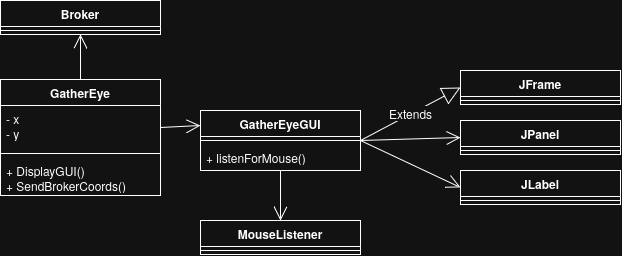

The diagram above was exported from draw.io. Its source (the exported page's mxGraphModel, read from the mxfile embedded in the PNG):
<mxGraphModel dx="1057" dy="935" grid="1" gridSize="10" guides="1" tooltips="1" connect="1" arrows="1" fold="1" page="1" pageScale="1" pageWidth="850" pageHeight="1100" math="0" shadow="0">
  <root>
    <mxCell id="0" />
    <mxCell id="1" parent="0" />
    <mxCell id="Uy5C-GC7UYnHTK2xJd6k-1" parent="1" style="swimlane;fontStyle=1;align=center;verticalAlign=top;childLayout=stackLayout;horizontal=1;startSize=26;horizontalStack=0;resizeParent=1;resizeParentMax=0;resizeLast=0;collapsible=1;marginBottom=0;whiteSpace=wrap;html=1;" value="GatherEye" vertex="1">
      <mxGeometry height="116" width="160" x="120" y="309" as="geometry" />
    </mxCell>
    <mxCell id="Uy5C-GC7UYnHTK2xJd6k-2" parent="Uy5C-GC7UYnHTK2xJd6k-1" style="text;strokeColor=none;fillColor=none;align=left;verticalAlign=top;spacingLeft=4;spacingRight=4;overflow=hidden;rotatable=0;points=[[0,0.5],[1,0.5]];portConstraint=eastwest;whiteSpace=wrap;html=1;" value="&lt;div&gt;- x&lt;/div&gt;&lt;div&gt;- y&lt;/div&gt;" vertex="1">
      <mxGeometry height="44" width="160" y="26" as="geometry" />
    </mxCell>
    <mxCell id="Uy5C-GC7UYnHTK2xJd6k-3" parent="Uy5C-GC7UYnHTK2xJd6k-1" style="line;strokeWidth=1;fillColor=none;align=left;verticalAlign=middle;spacingTop=-1;spacingLeft=3;spacingRight=3;rotatable=0;labelPosition=right;points=[];portConstraint=eastwest;strokeColor=inherit;" value="" vertex="1">
      <mxGeometry height="8" width="160" y="70" as="geometry" />
    </mxCell>
    <mxCell id="Uy5C-GC7UYnHTK2xJd6k-4" parent="Uy5C-GC7UYnHTK2xJd6k-1" style="text;strokeColor=none;fillColor=none;align=left;verticalAlign=top;spacingLeft=4;spacingRight=4;overflow=hidden;rotatable=0;points=[[0,0.5],[1,0.5]];portConstraint=eastwest;whiteSpace=wrap;html=1;" value="&lt;div&gt;+ DisplayGUI()&lt;/div&gt;&lt;div&gt;+ SendBrokerCoords()&lt;/div&gt;" vertex="1">
      <mxGeometry height="38" width="160" y="78" as="geometry" />
    </mxCell>
    <mxCell id="Uy5C-GC7UYnHTK2xJd6k-5" parent="1" style="swimlane;fontStyle=1;align=center;verticalAlign=top;childLayout=stackLayout;horizontal=1;startSize=26;horizontalStack=0;resizeParent=1;resizeParentMax=0;resizeLast=0;collapsible=1;marginBottom=0;whiteSpace=wrap;html=1;" value="GatherEyeGUI" vertex="1">
      <mxGeometry height="60" width="160" x="320" y="340" as="geometry">
        <mxRectangle height="30" width="120" x="320" y="340" as="alternateBounds" />
      </mxGeometry>
    </mxCell>
    <mxCell id="Uy5C-GC7UYnHTK2xJd6k-7" parent="Uy5C-GC7UYnHTK2xJd6k-5" style="line;strokeWidth=1;fillColor=none;align=left;verticalAlign=middle;spacingTop=-1;spacingLeft=3;spacingRight=3;rotatable=0;labelPosition=right;points=[];portConstraint=eastwest;strokeColor=inherit;" value="" vertex="1">
      <mxGeometry height="8" width="160" y="26" as="geometry" />
    </mxCell>
    <mxCell id="Uy5C-GC7UYnHTK2xJd6k-8" parent="Uy5C-GC7UYnHTK2xJd6k-5" style="text;strokeColor=none;fillColor=none;align=left;verticalAlign=top;spacingLeft=4;spacingRight=4;overflow=hidden;rotatable=0;points=[[0,0.5],[1,0.5]];portConstraint=eastwest;whiteSpace=wrap;html=1;" value="+ listenForMouse()" vertex="1">
      <mxGeometry height="26" width="160" y="34" as="geometry" />
    </mxCell>
    <mxCell id="Uy5C-GC7UYnHTK2xJd6k-10" edge="1" parent="1" source="Uy5C-GC7UYnHTK2xJd6k-2" style="endArrow=open;endFill=1;endSize=12;html=1;rounded=0;exitX=1;exitY=0.5;exitDx=0;exitDy=0;entryX=0;entryY=0.25;entryDx=0;entryDy=0;" target="Uy5C-GC7UYnHTK2xJd6k-5" value="">
      <mxGeometry relative="1" width="160" as="geometry">
        <mxPoint x="350" y="370" as="sourcePoint" />
        <mxPoint x="510" y="440" as="targetPoint" />
      </mxGeometry>
    </mxCell>
    <mxCell id="Uy5C-GC7UYnHTK2xJd6k-11" parent="1" style="swimlane;fontStyle=1;align=center;verticalAlign=top;childLayout=stackLayout;horizontal=1;startSize=26;horizontalStack=0;resizeParent=1;resizeParentMax=0;resizeLast=0;collapsible=1;marginBottom=0;whiteSpace=wrap;html=1;" value="Broker" vertex="1">
      <mxGeometry height="34" width="160" x="120" y="230" as="geometry" />
    </mxCell>
    <mxCell id="Uy5C-GC7UYnHTK2xJd6k-12" parent="Uy5C-GC7UYnHTK2xJd6k-11" style="line;strokeWidth=1;fillColor=none;align=left;verticalAlign=middle;spacingTop=-1;spacingLeft=3;spacingRight=3;rotatable=0;labelPosition=right;points=[];portConstraint=eastwest;strokeColor=inherit;" value="" vertex="1">
      <mxGeometry height="8" width="160" y="26" as="geometry" />
    </mxCell>
    <mxCell id="Uy5C-GC7UYnHTK2xJd6k-14" edge="1" parent="1" source="Uy5C-GC7UYnHTK2xJd6k-1" style="endArrow=open;endFill=1;endSize=12;html=1;rounded=0;exitX=0.5;exitY=0;exitDx=0;exitDy=0;entryX=0.5;entryY=1;entryDx=0;entryDy=0;" target="Uy5C-GC7UYnHTK2xJd6k-11" value="">
      <mxGeometry relative="1" width="160" as="geometry">
        <mxPoint x="410" y="350" as="sourcePoint" />
        <mxPoint x="500" y="417" as="targetPoint" />
      </mxGeometry>
    </mxCell>
    <mxCell id="RdnYez8FMHhQ8RaXFD27-2" parent="1" style="swimlane;fontStyle=1;align=center;verticalAlign=top;childLayout=stackLayout;horizontal=1;startSize=26;horizontalStack=0;resizeParent=1;resizeParentMax=0;resizeLast=0;collapsible=1;marginBottom=0;whiteSpace=wrap;html=1;" value="JFrame" vertex="1">
      <mxGeometry height="34" width="160" x="580" y="300" as="geometry" />
    </mxCell>
    <mxCell id="RdnYez8FMHhQ8RaXFD27-3" parent="RdnYez8FMHhQ8RaXFD27-2" style="line;strokeWidth=1;fillColor=none;align=left;verticalAlign=middle;spacingTop=-1;spacingLeft=3;spacingRight=3;rotatable=0;labelPosition=right;points=[];portConstraint=eastwest;strokeColor=inherit;" value="" vertex="1">
      <mxGeometry height="8" width="160" y="26" as="geometry" />
    </mxCell>
    <mxCell id="RdnYez8FMHhQ8RaXFD27-4" parent="1" style="swimlane;fontStyle=1;align=center;verticalAlign=top;childLayout=stackLayout;horizontal=1;startSize=26;horizontalStack=0;resizeParent=1;resizeParentMax=0;resizeLast=0;collapsible=1;marginBottom=0;whiteSpace=wrap;html=1;" value="&lt;div&gt;JLabel&lt;/div&gt;" vertex="1">
      <mxGeometry height="34" width="160" x="580" y="400" as="geometry" />
    </mxCell>
    <mxCell id="RdnYez8FMHhQ8RaXFD27-5" parent="RdnYez8FMHhQ8RaXFD27-4" style="line;strokeWidth=1;fillColor=none;align=left;verticalAlign=middle;spacingTop=-1;spacingLeft=3;spacingRight=3;rotatable=0;labelPosition=right;points=[];portConstraint=eastwest;strokeColor=inherit;" value="" vertex="1">
      <mxGeometry height="8" width="160" y="26" as="geometry" />
    </mxCell>
    <mxCell id="RdnYez8FMHhQ8RaXFD27-6" parent="1" style="swimlane;fontStyle=1;align=center;verticalAlign=top;childLayout=stackLayout;horizontal=1;startSize=26;horizontalStack=0;resizeParent=1;resizeParentMax=0;resizeLast=0;collapsible=1;marginBottom=0;whiteSpace=wrap;html=1;" value="JPanel" vertex="1">
      <mxGeometry height="34" width="160" x="580" y="350" as="geometry" />
    </mxCell>
    <mxCell id="RdnYez8FMHhQ8RaXFD27-7" parent="RdnYez8FMHhQ8RaXFD27-6" style="line;strokeWidth=1;fillColor=none;align=left;verticalAlign=middle;spacingTop=-1;spacingLeft=3;spacingRight=3;rotatable=0;labelPosition=right;points=[];portConstraint=eastwest;strokeColor=inherit;" value="" vertex="1">
      <mxGeometry height="8" width="160" y="26" as="geometry" />
    </mxCell>
    <mxCell id="RdnYez8FMHhQ8RaXFD27-9" edge="1" parent="1" source="Uy5C-GC7UYnHTK2xJd6k-5" style="endArrow=block;endSize=16;endFill=0;html=1;rounded=0;fontSize=12;curved=1;exitX=1;exitY=0.5;exitDx=0;exitDy=0;entryX=0;entryY=0.5;entryDx=0;entryDy=0;" target="RdnYez8FMHhQ8RaXFD27-2" value="Extends">
      <mxGeometry relative="1" width="160" as="geometry">
        <mxPoint x="440" y="480" as="sourcePoint" />
        <mxPoint x="600" y="480" as="targetPoint" />
      </mxGeometry>
    </mxCell>
    <mxCell id="RdnYez8FMHhQ8RaXFD27-12" edge="1" parent="1" source="Uy5C-GC7UYnHTK2xJd6k-5" style="endArrow=open;endFill=1;endSize=12;html=1;rounded=0;exitX=1;exitY=0.5;exitDx=0;exitDy=0;entryX=0;entryY=0.5;entryDx=0;entryDy=0;" target="RdnYez8FMHhQ8RaXFD27-6" value="">
      <mxGeometry relative="1" width="160" as="geometry">
        <mxPoint x="320" y="340" as="sourcePoint" />
        <mxPoint x="390" y="357" as="targetPoint" />
      </mxGeometry>
    </mxCell>
    <mxCell id="RdnYez8FMHhQ8RaXFD27-13" edge="1" parent="1" source="Uy5C-GC7UYnHTK2xJd6k-5" style="endArrow=open;endFill=1;endSize=12;html=1;rounded=0;exitX=1;exitY=0.5;exitDx=0;exitDy=0;entryX=0;entryY=0.5;entryDx=0;entryDy=0;" target="RdnYez8FMHhQ8RaXFD27-4" value="">
      <mxGeometry relative="1" width="160" as="geometry">
        <mxPoint x="520" y="383" as="sourcePoint" />
        <mxPoint x="620" y="380" as="targetPoint" />
      </mxGeometry>
    </mxCell>
    <mxCell id="RdnYez8FMHhQ8RaXFD27-21" parent="1" style="swimlane;fontStyle=1;align=center;verticalAlign=top;childLayout=stackLayout;horizontal=1;startSize=26;horizontalStack=0;resizeParent=1;resizeParentMax=0;resizeLast=0;collapsible=1;marginBottom=0;whiteSpace=wrap;html=1;" value="&lt;div&gt;MouseListener&lt;/div&gt;" vertex="1">
      <mxGeometry height="34" width="160" x="320" y="450" as="geometry" />
    </mxCell>
    <mxCell id="RdnYez8FMHhQ8RaXFD27-22" parent="RdnYez8FMHhQ8RaXFD27-21" style="line;strokeWidth=1;fillColor=none;align=left;verticalAlign=middle;spacingTop=-1;spacingLeft=3;spacingRight=3;rotatable=0;labelPosition=right;points=[];portConstraint=eastwest;strokeColor=inherit;" value="" vertex="1">
      <mxGeometry height="8" width="160" y="26" as="geometry" />
    </mxCell>
    <mxCell id="RdnYez8FMHhQ8RaXFD27-24" edge="1" parent="1" source="Uy5C-GC7UYnHTK2xJd6k-5" style="endArrow=open;endFill=1;endSize=12;html=1;rounded=0;exitX=0.5;exitY=1;exitDx=0;exitDy=0;entryX=0.5;entryY=0;entryDx=0;entryDy=0;" target="RdnYez8FMHhQ8RaXFD27-21" value="">
      <mxGeometry relative="1" width="160" as="geometry">
        <mxPoint x="570" y="383" as="sourcePoint" />
        <mxPoint x="670" y="380" as="targetPoint" />
      </mxGeometry>
    </mxCell>
  </root>
</mxGraphModel>